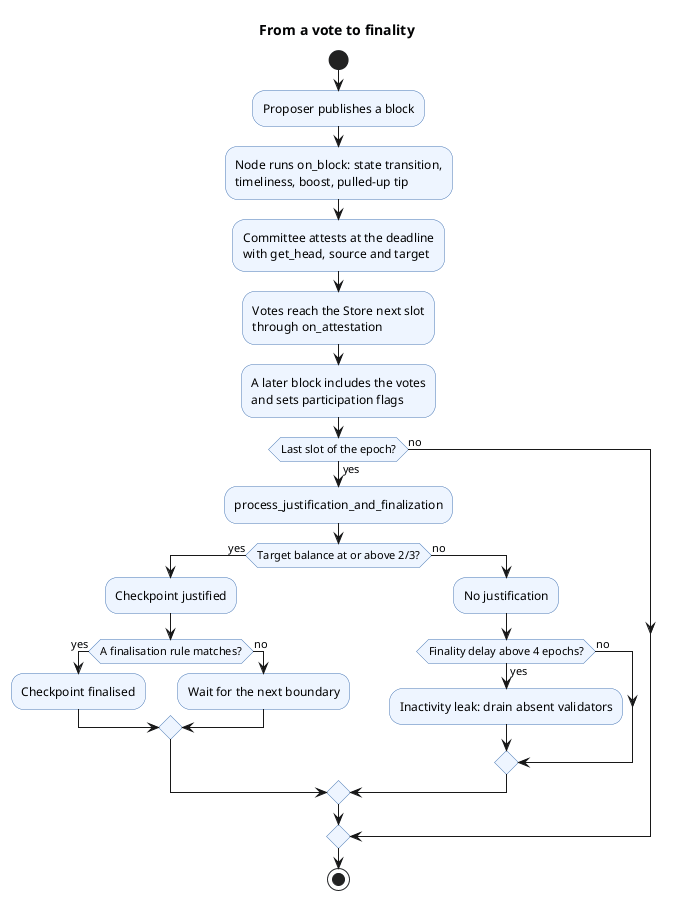

The diagram above was rendered by PlantUML. Its source (embedded in the PNG):
@startuml
title From a vote to finality
skinparam shadowing false
skinparam ActivityBackgroundColor #EEF5FF
skinparam ActivityBorderColor #4A78B5
start
:Proposer publishes a block;
:Node runs on_block: state transition,
timeliness, boost, pulled-up tip;
:Committee attests at the deadline
with get_head, source and target;
:Votes reach the Store next slot
through on_attestation;
:A later block includes the votes
and sets participation flags;
if (Last slot of the epoch?) then (yes)
  :process_justification_and_finalization;
  if (Target balance at or above 2/3?) then (yes)
    :Checkpoint justified;
    if (A finalisation rule matches?) then (yes)
      :Checkpoint finalised;
    else (no)
      :Wait for the next boundary;
    endif
  else (no)
    :No justification;
    if (Finality delay above 4 epochs?) then (yes)
      :Inactivity leak: drain absent validators;
    else (no)
    endif
  endif
else (no)
endif
stop
@enduml